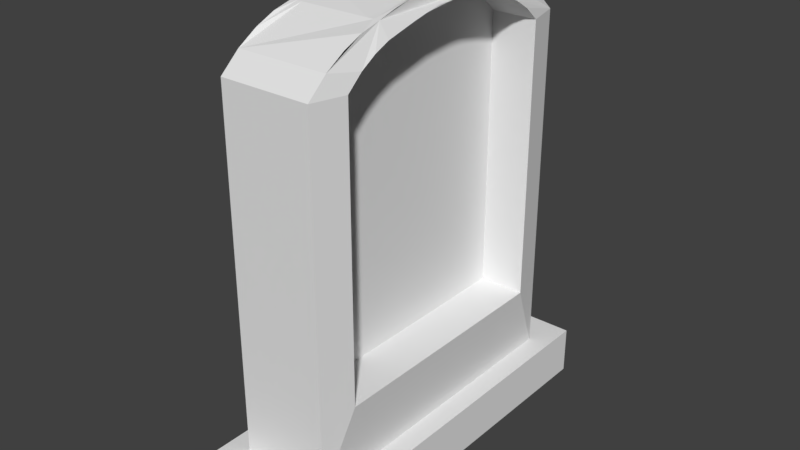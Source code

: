 # Source: gravestone2.blend  (saved by Blender 2.79.0; exported with 4.5.12 LTS)
import bpy
from mathutils import Matrix  # noqa: F401  (used for matrix-valued properties, if any)

bpy.ops.wm.read_factory_settings(use_empty=True)
scene = bpy.context.scene
scene.name = 'Scene'

# ---- collections
col_collection_1 = bpy.data.collections.new('Collection 1'); scene.collection.children.link(col_collection_1)

# ---- materials (node trees are filled in below, after node groups)
mat_material = bpy.data.materials.new('Material')
mat_material.alpha_threshold = 0.0
mat_material.use_transparent_shadow = False
mat_material.roughness = 0.5
mat_material.line_color = (0.0, 0.0, 0.0, 1.0)

# ---- material node trees

# ---- world
world_world = bpy.data.worlds.new('World'); scene.world = world_world
world_world.color = (0.05088, 0.05088, 0.05088)
world_world.use_sun_shadow = False
world_world.sun_shadow_jitter_overblur = 0.0
world_world.cycles.sampling_method = 'MANUAL'

# ---- meshes
me_cube_001 = bpy.data.meshes.new('Cube.001')
me_cube_001.from_pydata([(1.0, 1.0, -1.0), (1.0, -1.0, -1.0), (-1.0, -1.0, -1.0), (-1.0, 1.0, -1.0), (1.0, 1.0, 17.77), (1.0, -1.0, 17.77), (-1.0, -1.0, 17.77), (-1.0, 1.0, 17.77), (1.0, -5.364e-07, 20.71), (2.384e-07, 1.0, 17.77), (-5.364e-07, -1.0, 17.77), (-1.0, 1.788e-07, 20.71), (-1.49e-07, -1.788e-07, 20.71), (1.0, -0.5, 20.04), (-0.5, 1.0, 17.77), (-0.5, -1.0, 17.77), (-1.0, 0.5, 20.04), (1.0, 0.5, 20.04), (0.5, 1.0, 17.77), (0.5, -1.0, 17.77), (-1.0, -0.5, 20.04), (-3.427e-07, -0.5, 20.04), (4.47e-08, 0.5, 20.04), (0.5, -3.576e-07, 20.71), (-0.5, 0.0, 20.71), (-0.5, 0.5, 20.04), (0.5, 0.5, 20.04), (0.5, -0.5, 20.04), (-0.5, -0.5, 20.04), (1.0, -0.75, 19.33), (-0.75, 1.0, 17.77), (-0.75, -1.0, 17.77), (-1.0, 0.75, 19.33), (1.0, 0.25, 20.52), (0.25, 1.0, 17.77), (0.25, -1.0, 17.77), (-1.0, -0.25, 20.52), (0.75, -4.47e-07, 20.71), (-0.25, -8.941e-08, 20.71), (1.0, -0.25, 20.52), (-0.25, 1.0, 17.77), (-0.25, -1.0, 17.77), (-1.0, 0.25, 20.52), (1.0, 0.75, 19.33), (0.75, 1.0, 17.77), (0.75, -1.0, 17.77), (-1.0, -0.75, 19.33), (0.25, -2.682e-07, 20.71), (-0.75, 8.941e-08, 20.71), (-0.25, 0.5, 20.04), (-0.75, 0.5, 20.04), (0.75, 0.5, 20.04), (0.25, 0.5, 20.04), (0.75, -0.5, 20.04), (0.25, -0.5, 20.04), (-0.25, -0.5, 20.04), (-0.75, -0.5, 20.04), (1.0, -0.875, 18.69), (-0.875, 1.0, 17.77), (-0.875, -1.0, 17.77), (-1.0, 0.875, 18.69), (1.0, 0.125, 20.71), (0.125, 1.0, 17.77), (0.125, -1.0, 17.77), (-1.0, -0.125, 20.71), (0.875, -4.917e-07, 20.71), (-0.125, -1.341e-07, 20.71), (1.0, -0.375, 20.32), (-0.375, 1.0, 17.77), (-0.375, -1.0, 17.77), (-1.0, 0.375, 20.32), (1.0, 0.625, 19.78), (0.625, 1.0, 17.77), (0.625, -1.0, 17.77), (-1.0, -0.625, 19.78), (0.375, -3.129e-07, 20.71), (-0.625, 4.47e-08, 20.71), (-0.125, 0.5, 20.04), (-0.625, 0.5, 20.04), (0.875, 0.5, 20.04), (0.375, 0.5, 20.04), (0.875, -0.5, 20.04), (0.375, -0.5, 20.04), (-0.125, -0.5, 20.04), (-0.625, -0.5, 20.04), (1.0, -0.625, 19.78), (-0.625, 1.0, 17.77), (-0.625, -1.0, 17.77), (-1.0, 0.625, 19.78), (1.0, 0.375, 20.32), (0.375, 1.0, 17.77), (0.375, -1.0, 17.77), (-1.0, -0.375, 20.32), (0.625, -4.023e-07, 20.71), (-0.375, -4.47e-08, 20.71), (1.0, -0.125, 20.71), (-0.125, 1.0, 17.77), (-0.125, -1.0, 17.77), (-1.0, 0.125, 20.71), (1.0, 0.875, 18.69), (0.875, 1.0, 17.77), (0.875, -1.0, 17.77), (-1.0, -0.875, 18.69), (0.125, -2.235e-07, 20.71), (-0.875, 1.341e-07, 20.71), (-0.375, 0.5, 20.04), (-0.875, 0.5, 20.04), (0.625, 0.5, 20.04), (0.125, 0.5, 20.04), (0.625, -0.5, 20.04), (0.125, -0.5, 20.04), (-0.375, -0.5, 20.04), (-0.875, -0.5, 20.04), (1.164, 0.7816, 3.046), (1.164, -0.7816, 3.046), (1.164, 0.7816, 17.72), (1.164, -0.7816, 17.72), (1.164, -0.6839, 18.44), (1.164, 0.0977, 20.02), (1.164, -5.7e-07, 20.02), (1.164, -0.2931, 19.71), (1.164, -0.3908, 19.49), (1.164, 0.4885, 19.29), (1.164, 0.3908, 19.49), (1.164, -0.4885, 19.29), (1.164, -0.5862, 18.94), (1.164, 0.2931, 19.71), (1.164, 0.1954, 19.87), (1.164, -0.09771, 20.02), (1.164, -0.1954, 19.87), (1.164, 0.6839, 18.44), (1.164, 0.5862, 18.94), (0.1562, 0.7816, 3.046), (0.1562, -0.7816, 3.046), (0.1562, 0.7816, 17.72), (0.1562, -0.7816, 17.72), (0.1562, -0.6839, 18.44), (0.1562, 0.0977, 20.02), (0.1562, -5.38e-07, 20.02), (0.1562, -0.2931, 19.71), (0.1562, -0.3908, 19.49), (0.1562, 0.4885, 19.29), (0.1562, 0.3908, 19.49), (0.1562, -0.4885, 19.29), (0.1562, -0.5862, 18.94), (0.1562, 0.2931, 19.71), (0.1562, 0.1954, 19.87), (0.1562, -0.09771, 20.02), (0.1562, -0.1954, 19.87), (0.1562, 0.6839, 18.44), (0.1562, 0.5862, 18.94), (1.474, 1.241, -3.407), (1.474, -1.241, -3.407), (-1.474, -1.241, -3.407), (-1.474, 1.241, -3.407), (1.474, 1.241, -0.8474), (1.474, -1.241, -0.8474), (-1.474, -1.241, -0.8474), (-1.474, 1.241, -0.8474)], [], [(0, 1, 2, 3), (1, 5, 101, 45, 73, 19, 91, 35, 63, 10, 97, 41, 69, 15, 87, 31, 59, 6, 2), (2, 6, 102, 46, 74, 20, 92, 36, 64, 11, 98, 42, 70, 16, 88, 32, 60, 7, 3), (4, 0, 3, 7, 58, 30, 86, 14, 68, 40, 96, 9, 62, 34, 90, 18, 72, 44, 100), (52, 108, 22, 77, 49, 105, 25, 78, 50, 106, 16, 70, 42, 98, 11, 104, 48, 76, 24, 94, 38, 66, 12, 103, 47, 75, 23, 93, 37, 65, 8, 61, 33, 89, 17, 79, 51, 107, 26, 80), (40, 68, 14, 86, 30, 58, 7, 60, 32, 88, 16, 106, 50, 78, 25, 105, 49, 77, 22, 108, 52, 80, 26, 107, 51, 79, 17, 71, 43, 99, 4, 100, 44, 72, 18, 90, 34, 62, 9, 96), (37, 93, 23, 75, 47, 103, 12, 66, 38, 94, 24, 76, 48, 104, 11, 64, 36, 92, 20, 112, 56, 84, 28, 111, 55, 83, 21, 110, 54, 82, 27, 109, 53, 81, 13, 67, 39, 95, 8, 65), (132, 134, 149, 150, 141, 142, 145, 146, 137, 138, 147, 148, 139, 140, 143, 144, 136, 135, 133), (114, 113, 132, 133), (113, 115, 134, 132), (116, 114, 133, 135), (122, 123, 142, 141, 150, 149, 134, 115, 130, 131), (126, 127, 118, 119, 138, 137, 146, 145, 142, 123), (128, 129, 120, 121, 140, 139, 148, 147, 138, 119), (56, 112, 20, 74, 46, 102, 6, 59, 31, 87, 15, 69, 41, 97, 10, 63, 35, 91, 19, 73, 45, 101, 5, 57, 29, 85, 13, 81, 53, 109, 27, 82, 54, 110, 21, 83, 55, 111, 28, 84), (1, 0, 4, 115, 113, 114, 116, 5), (29, 57, 5, 116, 117, 125, 124, 121, 120, 129, 128, 119, 118, 127, 126, 123, 122, 131, 130, 115, 4, 99, 43, 71, 17, 89, 33, 61, 8, 95, 39, 67, 13, 85), (124, 125, 117, 116, 135, 136, 144, 143, 140, 121), (151, 152, 153, 154), (155, 158, 157, 156), (151, 155, 156, 152), (152, 156, 157, 153), (153, 157, 158, 154), (155, 151, 154, 158)])
_uv = me_cube_001.uv_layers.new(name='UVMap')
_uv.uv.foreach_set('vector', [0.5189, 0.0086, 0.5189, 0.04614, 0.4076, 0.04614, 0.4076, 0.0086, 0.5189, 0.04614, 0.5189, 0.8192, 0.5119, 0.8192, 0.505, 0.8192, 0.498, 0.8192, 0.4911, 0.8192, 0.4841, 0.8192, 0.4772, 0.8192, 0.4702, 0.8192, 0.4633, 0.8192, 0.4563, 0.8192, 0.4493, 0.8192, 0.4424, 0.8192, 0.4354, 0.8192, 0.4285, 0.8192, 0.4215, 0.8192, 0.4146, 0.8192, 0.4076, 0.8192, 0.4076, 0.04614, 0.2541, 0.0086, 0.2541, 0.8582, 0.2472, 0.8998, 0.2402, 0.9288, 0.2333, 0.9492, 0.2263, 0.9609, 0.2194, 0.9737, 0.2124, 0.9829, 0.2055, 0.9914, 0.1985, 0.9914, 0.1916, 0.9914, 0.1846, 0.9829, 0.1777, 0.9737, 0.1707, 0.9609, 0.1638, 0.9492, 0.1568, 0.9288, 0.1499, 0.8998, 0.1429, 0.8582, 0.1429, 0.0086, 0.1218, 0.1418, 0.1218, 0.9914, 0.01057, 0.9914, 0.01057, 0.1418, 0.01752, 0.1418, 0.02447, 0.1418, 0.03142, 0.1418, 0.03837, 0.1418, 0.04532, 0.1418, 0.05228, 0.1418, 0.05923, 0.1418, 0.06618, 0.1418, 0.07313, 0.1418, 0.08008, 0.1418, 0.08703, 0.1418, 0.09398, 0.1418, 0.1009, 0.1418, 0.1079, 0.1418, 0.1148, 0.1418, 0.08008, 0.0391, 0.07313, 0.0391, 0.06618, 0.0391, 0.05923, 0.0391, 0.05228, 0.0391, 0.04532, 0.0391, 0.03837, 0.0391, 0.03142, 0.0391, 0.02447, 0.0391, 0.01752, 0.0391, 0.01057, 0.0391, 0.01057, 0.02635, 0.01057, 0.01712, 0.01057, 0.0086, 0.01057, 0.0086, 0.01752, 0.0086, 0.02447, 0.0086, 0.03142, 0.0086, 0.03837, 0.0086, 0.04532, 0.0086, 0.05228, 0.0086, 0.05923, 0.0086, 0.06618, 0.0086, 0.07313, 0.0086, 0.08008, 0.0086, 0.08703, 0.0086, 0.09398, 0.0086, 0.1009, 0.0086, 0.1079, 0.0086, 0.1148, 0.0086, 0.1218, 0.0086, 0.1218, 0.0086, 0.1218, 0.01712, 0.1218, 0.02635, 0.1218, 0.0391, 0.1148, 0.0391, 0.1079, 0.0391, 0.1009, 0.0391, 0.09398, 0.0391, 0.08703, 0.0391, 0.05228, 0.1418, 0.04532, 0.1418, 0.03837, 0.1418, 0.03142, 0.1418, 0.02447, 0.1418, 0.01752, 0.1418, 0.01057, 0.1418, 0.01057, 0.1002, 0.01057, 0.07123, 0.01057, 0.05081, 0.01057, 0.0391, 0.01752, 0.0391, 0.02447, 0.0391, 0.03142, 0.0391, 0.03837, 0.0391, 0.04532, 0.0391, 0.05228, 0.0391, 0.05923, 0.0391, 0.06618, 0.0391, 0.07313, 0.0391, 0.08008, 0.0391, 0.08703, 0.0391, 0.09398, 0.0391, 0.1009, 0.0391, 0.1079, 0.0391, 0.1148, 0.0391, 0.1218, 0.0391, 0.1218, 0.05081, 0.1218, 0.07123, 0.1218, 0.1002, 0.1218, 0.1418, 0.1148, 0.1418, 0.1079, 0.1418, 0.1009, 0.1418, 0.09398, 0.1418, 0.08703, 0.1418, 0.08008, 0.1418, 0.07313, 0.1418, 0.06618, 0.1418, 0.05923, 0.1418, 0.9894, 0.3397, 0.9894, 0.3454, 0.9894, 0.3511, 0.9894, 0.3567, 0.9894, 0.3624, 0.9894, 0.368, 0.9894, 0.3737, 0.9894, 0.3793, 0.9894, 0.385, 0.9894, 0.3907, 0.9894, 0.3963, 0.9894, 0.402, 0.9894, 0.4076, 0.9894, 0.4133, 0.9894, 0.419, 0.9825, 0.419, 0.9755, 0.419, 0.9686, 0.419, 0.9616, 0.419, 0.9616, 0.4133, 0.9616, 0.4076, 0.9616, 0.402, 0.9616, 0.3963, 0.9616, 0.3907, 0.9616, 0.385, 0.9616, 0.3793, 0.9616, 0.3737, 0.9616, 0.368, 0.9616, 0.3624, 0.9616, 0.3567, 0.9616, 0.3511, 0.9616, 0.3454, 0.9616, 0.3397, 0.9616, 0.3341, 0.9616, 0.3284, 0.9686, 0.3284, 0.9755, 0.3284, 0.9825, 0.3284, 0.9894, 0.3284, 0.9894, 0.3341, 0.6269, 0.0086, 0.6269, 0.6722, 0.6215, 0.7047, 0.6161, 0.7273, 0.6106, 0.7433, 0.6052, 0.7524, 0.5998, 0.7624, 0.5943, 0.7696, 0.5889, 0.7763, 0.5835, 0.7763, 0.578, 0.7763, 0.5726, 0.7696, 0.5672, 0.7624, 0.5617, 0.7524, 0.5563, 0.7433, 0.5509, 0.7273, 0.5454, 0.7047, 0.54, 0.6722, 0.54, 0.0086, 0.7813, 0.7395, 0.7813, 0.8103, 0.7253, 0.8103, 0.7253, 0.7395, 0.7253, 0.7223, 0.7253, 0.118, 0.7813, 0.118, 0.7813, 0.7223, 0.7041, 0.1127, 0.7041, 0.7768, 0.6481, 0.7768, 0.6481, 0.1127, 0.7253, 0.04779, 0.7253, 0.03763, 0.7813, 0.03763, 0.7813, 0.04779, 0.7813, 0.06415, 0.7813, 0.08656, 0.7813, 0.118, 0.7253, 0.118, 0.7253, 0.08656, 0.7253, 0.06415, 0.7253, 0.02673, 0.7253, 0.01833, 0.7253, 0.01043, 0.7253, 0.0086, 0.7813, 0.0086, 0.7813, 0.01043, 0.7813, 0.01833, 0.7813, 0.02673, 0.7813, 0.03763, 0.7253, 0.03763, 0.7041, 0.0086, 0.7041, 0.01526, 0.7041, 0.02247, 0.7041, 0.03244, 0.6481, 0.03244, 0.6481, 0.02247, 0.6481, 0.01526, 0.6481, 0.0086, 0.6481, 0.0086, 0.7041, 0.0086, 0.4215, 0.9033, 0.4146, 0.9033, 0.4076, 0.9033, 0.4076, 0.895, 0.4076, 0.8788, 0.4076, 0.8548, 0.4076, 0.8192, 0.4146, 0.8192, 0.4215, 0.8192, 0.4285, 0.8192, 0.4354, 0.8192, 0.4424, 0.8192, 0.4493, 0.8192, 0.4563, 0.8192, 0.4633, 0.8192, 0.4702, 0.8192, 0.4772, 0.8192, 0.4841, 0.8192, 0.4911, 0.8192, 0.498, 0.8192, 0.505, 0.8192, 0.5119, 0.8192, 0.5189, 0.8192, 0.5189, 0.8548, 0.5189, 0.8788, 0.5189, 0.895, 0.5189, 0.9033, 0.5119, 0.9033, 0.505, 0.9033, 0.498, 0.9033, 0.4911, 0.9033, 0.4841, 0.9033, 0.4772, 0.9033, 0.4702, 0.9033, 0.4633, 0.9033, 0.4563, 0.9033, 0.4493, 0.9033, 0.4424, 0.9033, 0.4354, 0.9033, 0.4285, 0.9033, 0.2753, 0.0086, 0.3865, 0.0086, 0.3865, 0.8576, 0.3744, 0.8549, 0.3744, 0.1913, 0.2874, 0.1913, 0.2874, 0.8549, 0.2753, 0.8576, 0.2892, 0.9281, 0.2822, 0.8992, 0.2753, 0.8576, 0.2874, 0.8549, 0.2929, 0.8875, 0.2983, 0.9101, 0.3037, 0.926, 0.3092, 0.9352, 0.3146, 0.9451, 0.32, 0.9523, 0.3255, 0.959, 0.3309, 0.959, 0.3363, 0.959, 0.3418, 0.9523, 0.3472, 0.9451, 0.3526, 0.9352, 0.3581, 0.926, 0.3635, 0.9101, 0.3689, 0.8875, 0.3744, 0.8549, 0.3865, 0.8576, 0.3796, 0.8992, 0.3726, 0.9281, 0.3657, 0.9485, 0.3587, 0.9602, 0.3517, 0.973, 0.3448, 0.9822, 0.3378, 0.9907, 0.3309, 0.9907, 0.3239, 0.9907, 0.317, 0.9822, 0.31, 0.973, 0.3031, 0.9602, 0.2961, 0.9485, 0.7041, 0.04159, 0.7041, 0.05755, 0.7041, 0.08017, 0.7041, 0.1127, 0.6481, 0.1127, 0.6481, 0.08017, 0.6481, 0.05755, 0.6481, 0.04159, 0.6481, 0.03244, 0.7041, 0.03244, 0.9664, 0.0086, 0.9664, 0.05519, 0.8024, 0.05519, 0.8024, 0.0086, 0.9405, 0.3284, 0.9405, 0.4618, 0.8024, 0.4618, 0.8024, 0.3284, 0.9405, 0.6121, 0.9405, 0.7278, 0.8024, 0.7278, 0.8024, 0.6121, 0.9664, 0.05519, 0.9664, 0.1606, 0.8024, 0.1606, 0.8024, 0.05519, 0.8024, 0.5949, 0.8024, 0.479, 0.9405, 0.479, 0.9405, 0.5949, 0.9448, 0.3112, 0.8024, 0.3112, 0.8024, 0.1778, 0.9448, 0.1778])
me_cube_001.materials.append(mat_material)
me_cube_001.use_remesh_preserve_volume = False
me_cube_001.use_remesh_preserve_attributes = False
me_cube_001.use_mirror_vertex_groups = False
me_cube_001.update()

# ---- objects
ob_cube_001 = bpy.data.objects.new('Cube.001', me_cube_001)

# ---- transforms, parenting, visibility, modifiers, constraints
ob_cube_001.location = (0.0, 0.0, 0.3591)
ob_cube_001.scale = (0.4761, 1.637, 0.1978)
ob_cube_001.lock_rotations_4d = False
ob_cube_001.empty_display_type = 'ARROWS'
ob_cube_001.lineart.crease_threshold = 0.0

# ---- collection membership
col_collection_1.objects.link(ob_cube_001)

# ---- scene / render settings (as saved in the file)
scene.frame_start = 1; scene.frame_end = 250; scene.frame_set(1)
scene.render.engine = 'BLENDER_EEVEE_NEXT'
scene.render.resolution_percentage = 50
scene.render.dither_intensity = 0.0
scene.cycles.use_denoising = False
scene.cycles.samples = 128
scene.cycles.sampling_pattern = 'TABULATED_SOBOL'
scene.cycles.use_adaptive_sampling = False
scene.cycles.use_light_tree = False
scene.cycles.blur_glossy = 0.0
scene.cycles.sample_clamp_indirect = 0.0
scene.view_settings.view_transform = 'Standard'
bpy.context.view_layer.update()

# ---- added for rendering (the .blend has no active camera and no usable light): camera, sun
cam_auto = bpy.data.cameras.new('AutoCamera')
cam_auto.lens = 50.0
cam_auto.sensor_width = 36.0
cam_auto.clip_end = 1000.0
ob_auto_camera = bpy.data.objects.new('AutoCamera', cam_auto)
scene.collection.objects.link(ob_auto_camera)
ob_auto_camera.location = (5.94317, -7.13181, 6.82567)
ob_auto_camera.rotation_euler = (1.09748, -7.21219e-08, 0.694738)
scene.camera = ob_auto_camera
light_auto_sun = bpy.data.lights.new('AutoSun', 'SUN')
light_auto_sun.energy = 3.0
light_auto_sun.angle = 0.0523599
ob_auto_sun = bpy.data.objects.new('AutoSun', light_auto_sun)
scene.collection.objects.link(ob_auto_sun)
ob_auto_sun.rotation_euler = (0.872665, 0.174533, 0.523599)
bpy.context.view_layer.update()
